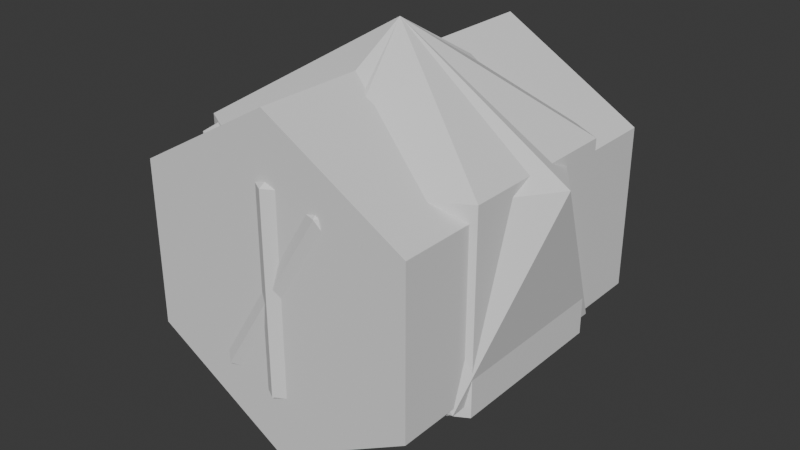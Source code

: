 # Source: Meshes.blend  (saved by Blender 4.3.34; exported with 4.5.12 LTS)
import bpy
from mathutils import Matrix  # noqa: F401  (used for matrix-valued properties, if any)

bpy.ops.wm.read_factory_settings(use_empty=True)
scene = bpy.context.scene
scene.name = 'Scene'

# ---- world
world_world = bpy.data.worlds.new('World'); scene.world = world_world
world_world.use_nodes = True; world_world.node_tree.nodes.clear()
_N = world_world.node_tree.nodes; _L = world_world.node_tree.links
n0 = _N.new('ShaderNodeOutputWorld'); n0.name = 'World Output'; n0.location = (300, 300)
n1 = _N.new('ShaderNodeBackground'); n1.name = 'Background'; n1.location = (10, 300)
n1.inputs[0].default_value = (0.05088, 0.05088, 0.05088, 1.0)
_L.new(n1.outputs[0], n0.inputs[0])
n0.is_active_output = True
world_world.color = (0.05088, 0.05088, 0.05088)
world_world.sun_shadow_jitter_overblur = 0.0

# ---- meshes
me_cylinder = bpy.data.meshes.new('Cylinder')
me_cylinder.from_pydata([(0.0, 0.5, 0.5), (0.0, -0.5, 0.5), (0.433, 0.5, 0.25), (0.433, -0.5, 0.25), (0.433, 0.5, -0.25), (0.433, -0.5, -0.25), (0.0, 0.5, -0.5), (0.0, -0.5, -0.5), (-0.433, 0.5, -0.25), (-0.433, -0.5, -0.25), (-0.433, 0.5, 0.25), (-0.433, -0.5, 0.25)], [], [(0, 1, 3, 2), (2, 3, 5, 4), (4, 5, 7, 6), (6, 7, 9, 8), (3, 1, 11, 9, 7, 5), (8, 9, 11, 10), (10, 11, 1, 0), (0, 2, 4, 6, 8, 10)])
_uv = me_cylinder.uv_layers.new(name='UVMap')
_uv.uv.foreach_set('vector', [1.0, 0.5, 1.0, 1.0, 0.8333, 1.0, 0.8333, 0.5, 0.8333, 0.5, 0.8333, 1.0, 0.6667, 1.0, 0.6667, 0.5, 0.6667, 0.5, 0.6667, 1.0, 0.5, 1.0, 0.5, 0.5, 0.5, 0.5, 0.5, 1.0, 0.3333, 1.0, 0.3333, 0.5, 0.4578, 0.37, 0.25, 0.49, 0.04215, 0.37, 0.04215, 0.13, 0.25, 0.01, 0.4578, 0.13, 0.3333, 0.5, 0.3333, 1.0, 0.1667, 1.0, 0.1667, 0.5, 0.1667, 0.5, 0.1667, 1.0, -8.941e-08, 1.0, -8.941e-08, 0.5, 0.75, 0.49, 0.9578, 0.37, 0.9578, 0.13, 0.75, 0.01, 0.5422, 0.13, 0.5422, 0.37])
me_cylinder.update()
me_icosphere = bpy.data.meshes.new('Icosphere')
me_icosphere.from_pydata([(0.0, 0.0, -0.6), (0.4342, -0.3154, -0.2683), (-0.1658, -0.5104, -0.2683), (-0.5367, 0.0, -0.2683), (-0.1658, 0.5104, -0.2683), (0.4342, 0.3154, -0.2683), (0.1658, -0.5104, 0.2683), (-0.4342, -0.3154, 0.2683), (-0.4342, 0.3154, 0.2683), (0.1658, 0.5104, 0.2683), (0.5367, 0.0, 0.2683), (0.0, 0.0, 0.6)], [], [(0, 1, 2), (1, 0, 5), (0, 2, 3), (0, 3, 4), (0, 4, 5), (1, 5, 10), (2, 1, 6), (3, 2, 7), (4, 3, 8), (5, 4, 9), (1, 10, 6), (2, 6, 7), (3, 7, 8), (4, 8, 9), (5, 9, 10), (6, 10, 11), (7, 6, 11), (8, 7, 11), (9, 8, 11), (10, 9, 11)])
_uv = me_icosphere.uv_layers.new(name='UVMap')
_uv.uv.foreach_set('vector', [0.1818, 0.0, 0.2727, 0.1575, 0.09091, 0.1575, 0.2727, 0.1575, 0.3636, 0.0, 0.4545, 0.1575, 0.9091, 0.0, 1.0, 0.1575, 0.8182, 0.1575, 0.7273, 0.0, 0.8182, 0.1575, 0.6364, 0.1575, 0.5455, 0.0, 0.6364, 0.1575, 0.4545, 0.1575, 0.2727, 0.1575, 0.4545, 0.1575, 0.3636, 0.3149, 0.09091, 0.1575, 0.2727, 0.1575, 0.1818, 0.3149, 0.8182, 0.1575, 1.0, 0.1575, 0.9091, 0.3149, 0.6364, 0.1575, 0.8182, 0.1575, 0.7273, 0.3149, 0.4545, 0.1575, 0.6364, 0.1575, 0.5455, 0.3149, 0.2727, 0.1575, 0.3636, 0.3149, 0.1818, 0.3149, 0.09091, 0.1575, 0.1818, 0.3149, 0.0, 0.3149, 0.8182, 0.1575, 0.9091, 0.3149, 0.7273, 0.3149, 0.6364, 0.1575, 0.7273, 0.3149, 0.5455, 0.3149, 0.4545, 0.1575, 0.5455, 0.3149, 0.3636, 0.3149, 0.1818, 0.3149, 0.3636, 0.3149, 0.2727, 0.4724, 0.0, 0.3149, 0.1818, 0.3149, 0.09091, 0.4724, 0.7273, 0.3149, 0.9091, 0.3149, 0.8182, 0.4724, 0.5455, 0.3149, 0.7273, 0.3149, 0.6364, 0.4724, 0.3636, 0.3149, 0.5455, 0.3149, 0.4545, 0.4724])
me_icosphere.update()
me_sphere = bpy.data.meshes.new('Sphere')
me_sphere.from_pydata([(0.0, 0.433, -0.25), (0.375, 0.2165, 0.25), (0.375, 0.2165, -0.25), (0.375, -0.2165, 0.25), (0.375, -0.2165, -0.25), (-5.96e-08, -0.433, 0.25), (-5.96e-08, -0.433, -0.25), (0.0, 0.0, -0.5), (0.0, 0.0, 0.5), (-0.375, -0.2165, 0.25), (-0.375, -0.2165, -0.25), (-0.375, 0.2165, 0.25), (-0.375, 0.2165, -0.25), (1.043e-07, 0.433, 0.25)], [], [(7, 0, 2), (0, 13, 1, 2), (13, 8, 1), (7, 2, 4), (2, 1, 3, 4), (1, 8, 3), (7, 4, 6), (4, 3, 5, 6), (3, 8, 5), (7, 6, 10), (6, 5, 9, 10), (5, 8, 9), (7, 10, 12), (10, 9, 11, 12), (9, 8, 11), (7, 12, 0), (12, 11, 13, 0), (11, 8, 13)])
_uv = me_sphere.uv_layers.new(name='UVMap')
_uv.uv.foreach_set('vector', [0.5833, 0.0, 0.6667, 0.3333, 0.5, 0.3333, 0.6667, 0.3333, 0.6667, 0.6667, 0.5, 0.6667, 0.5, 0.3333, 0.6667, 0.6667, 0.5833, 1.0, 0.5, 0.6667, 0.4167, 0.0, 0.5, 0.3333, 0.3333, 0.3333, 0.5, 0.3333, 0.5, 0.6667, 0.3333, 0.6667, 0.3333, 0.3333, 0.5, 0.6667, 0.4167, 1.0, 0.3333, 0.6667, 0.25, 0.0, 0.3333, 0.3333, 0.1667, 0.3333, 0.3333, 0.3333, 0.3333, 0.6667, 0.1667, 0.6667, 0.1667, 0.3333, 0.3333, 0.6667, 0.25, 1.0, 0.1667, 0.6667, 0.08333, 0.0, 0.1667, 0.3333, 0.0, 0.3333, 0.1667, 0.3333, 0.1667, 0.6667, 0.0, 0.6667, 0.0, 0.3333, 0.1667, 0.6667, 0.08333, 1.0, 0.0, 0.6667, 0.9167, 0.0, 1.0, 0.3333, 0.8333, 0.3333, 1.0, 0.3333, 1.0, 0.6667, 0.8333, 0.6667, 0.8333, 0.3333, 1.0, 0.6667, 0.9167, 1.0, 0.8333, 0.6667, 0.75, 0.0, 0.8333, 0.3333, 0.6667, 0.3333, 0.8333, 0.3333, 0.8333, 0.6667, 0.6667, 0.6667, 0.6667, 0.3333, 0.8333, 0.6667, 0.75, 1.0, 0.6667, 0.6667])
me_sphere.update()

# ---- objects
ob_cylinder = bpy.data.objects.new('Cylinder', me_cylinder)
ob_icosphere = bpy.data.objects.new('Icosphere', me_icosphere)
ob_crystal = bpy.data.objects.new('Crystal', me_sphere)

# ---- transforms, parenting, visibility, modifiers, constraints
ob_cylinder.location = (0.0, 0.0, 0.0)
ob_icosphere.location = (0.0, 0.0, 0.0)
ob_crystal.location = (0.0, 0.0, 0.0)
ob_crystal.scale = (1.2, 1.2, 1.2)

# ---- collection membership
scene.collection.objects.link(ob_cylinder)
scene.collection.objects.link(ob_icosphere)
scene.collection.objects.link(ob_crystal)

# ---- scene / render settings (as saved in the file)
scene.frame_start = 1; scene.frame_end = 250; scene.frame_set(1)
scene.render.engine = 'BLENDER_EEVEE_NEXT'
bpy.context.view_layer.update()

# ---- added for rendering (the .blend has no active camera and no usable light): camera, sun
cam_auto = bpy.data.cameras.new('AutoCamera')
cam_auto.lens = 50.0
cam_auto.sensor_width = 36.0
cam_auto.clip_end = 1000.0
ob_auto_camera = bpy.data.objects.new('AutoCamera', cam_auto)
scene.collection.objects.link(ob_auto_camera)
ob_auto_camera.location = (1.77296, -2.12755, 1.41837)
ob_auto_camera.rotation_euler = (1.09748, -7.21219e-08, 0.694738)
scene.camera = ob_auto_camera
light_auto_sun = bpy.data.lights.new('AutoSun', 'SUN')
light_auto_sun.energy = 3.0
light_auto_sun.angle = 0.0523599
ob_auto_sun = bpy.data.objects.new('AutoSun', light_auto_sun)
scene.collection.objects.link(ob_auto_sun)
ob_auto_sun.rotation_euler = (0.872665, 0.174533, 0.523599)
bpy.context.view_layer.update()
